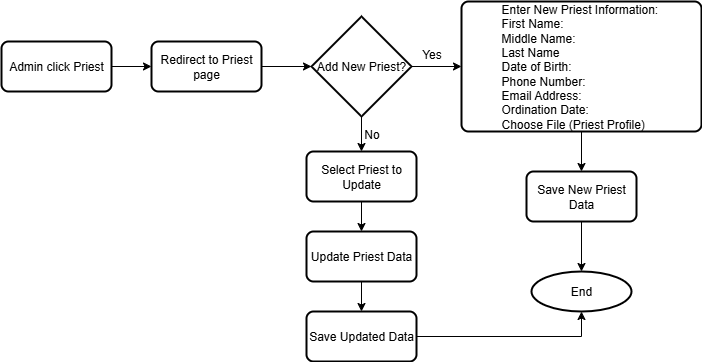

The diagram above was exported from draw.io. Its source (the exported page's mxGraphModel, read from the mxfile embedded in the PNG):
<mxGraphModel dx="864" dy="474" grid="1" gridSize="10" guides="1" tooltips="1" connect="1" arrows="1" fold="1" page="1" pageScale="1" pageWidth="850" pageHeight="1100" math="0" shadow="0">
  <root>
    <mxCell id="0" />
    <mxCell id="1" parent="0" />
    <mxCell id="rUrA0rtecJ9osERH-qfh-3" style="edgeStyle=orthogonalEdgeStyle;rounded=0;orthogonalLoop=1;jettySize=auto;html=1;exitX=1;exitY=0.5;exitDx=0;exitDy=0;entryX=0;entryY=0.5;entryDx=0;entryDy=0;" edge="1" parent="1" source="rUrA0rtecJ9osERH-qfh-1" target="rUrA0rtecJ9osERH-qfh-2">
      <mxGeometry relative="1" as="geometry" />
    </mxCell>
    <mxCell id="rUrA0rtecJ9osERH-qfh-1" value="Admin click Priest" style="rounded=1;whiteSpace=wrap;html=1;absoluteArcSize=1;arcSize=14;strokeWidth=2;" vertex="1" parent="1">
      <mxGeometry x="80" y="80" width="110" height="50" as="geometry" />
    </mxCell>
    <mxCell id="rUrA0rtecJ9osERH-qfh-2" value="Redirect to Priest page" style="rounded=1;whiteSpace=wrap;html=1;absoluteArcSize=1;arcSize=14;strokeWidth=2;" vertex="1" parent="1">
      <mxGeometry x="230" y="80" width="110" height="50" as="geometry" />
    </mxCell>
    <mxCell id="rUrA0rtecJ9osERH-qfh-9" style="edgeStyle=orthogonalEdgeStyle;rounded=0;orthogonalLoop=1;jettySize=auto;html=1;exitX=1;exitY=0.5;exitDx=0;exitDy=0;exitPerimeter=0;entryX=0;entryY=0.5;entryDx=0;entryDy=0;" edge="1" parent="1" source="rUrA0rtecJ9osERH-qfh-4" target="rUrA0rtecJ9osERH-qfh-7">
      <mxGeometry relative="1" as="geometry" />
    </mxCell>
    <mxCell id="rUrA0rtecJ9osERH-qfh-14" style="edgeStyle=orthogonalEdgeStyle;rounded=0;orthogonalLoop=1;jettySize=auto;html=1;exitX=0.5;exitY=1;exitDx=0;exitDy=0;exitPerimeter=0;entryX=0.5;entryY=0;entryDx=0;entryDy=0;" edge="1" parent="1" source="rUrA0rtecJ9osERH-qfh-4" target="rUrA0rtecJ9osERH-qfh-13">
      <mxGeometry relative="1" as="geometry" />
    </mxCell>
    <mxCell id="rUrA0rtecJ9osERH-qfh-4" value="Add New Priest?" style="strokeWidth=2;html=1;shape=mxgraph.flowchart.decision;whiteSpace=wrap;" vertex="1" parent="1">
      <mxGeometry x="390" y="55" width="100" height="100" as="geometry" />
    </mxCell>
    <mxCell id="rUrA0rtecJ9osERH-qfh-5" style="edgeStyle=orthogonalEdgeStyle;rounded=0;orthogonalLoop=1;jettySize=auto;html=1;exitX=1;exitY=0.5;exitDx=0;exitDy=0;entryX=0;entryY=0.5;entryDx=0;entryDy=0;entryPerimeter=0;" edge="1" parent="1" source="rUrA0rtecJ9osERH-qfh-2" target="rUrA0rtecJ9osERH-qfh-4">
      <mxGeometry relative="1" as="geometry" />
    </mxCell>
    <mxCell id="rUrA0rtecJ9osERH-qfh-12" style="edgeStyle=orthogonalEdgeStyle;rounded=0;orthogonalLoop=1;jettySize=auto;html=1;exitX=0.5;exitY=1;exitDx=0;exitDy=0;entryX=0.5;entryY=0;entryDx=0;entryDy=0;" edge="1" parent="1" source="rUrA0rtecJ9osERH-qfh-7" target="rUrA0rtecJ9osERH-qfh-11">
      <mxGeometry relative="1" as="geometry" />
    </mxCell>
    <mxCell id="rUrA0rtecJ9osERH-qfh-7" value="&lt;div style=&quot;text-align: justify;&quot;&gt;&lt;span style=&quot;background-color: transparent; color: light-dark(rgb(0, 0, 0), rgb(255, 255, 255));&quot;&gt;Enter New Priest Information:&amp;nbsp;&lt;/span&gt;&lt;/div&gt;&lt;div style=&quot;text-align: justify;&quot;&gt;&lt;span style=&quot;background-color: transparent; color: light-dark(rgb(0, 0, 0), rgb(255, 255, 255));&quot;&gt;First Name:&lt;/span&gt;&lt;/div&gt;&lt;div style=&quot;text-align: justify;&quot;&gt;&lt;span style=&quot;background-color: transparent; color: light-dark(rgb(0, 0, 0), rgb(255, 255, 255));&quot;&gt;Middle Name:&lt;/span&gt;&lt;/div&gt;&lt;div style=&quot;text-align: justify;&quot;&gt;&lt;span style=&quot;background-color: transparent; color: light-dark(rgb(0, 0, 0), rgb(255, 255, 255));&quot;&gt;Last Name&lt;/span&gt;&lt;/div&gt;&lt;div style=&quot;text-align: justify;&quot;&gt;Date of Birth:&lt;/div&gt;&lt;div&gt;&lt;div style=&quot;text-align: justify;&quot;&gt;&lt;span style=&quot;background-color: transparent; color: light-dark(rgb(0, 0, 0), rgb(255, 255, 255));&quot;&gt;Phone Number:&lt;/span&gt;&lt;/div&gt;&lt;div style=&quot;text-align: justify;&quot;&gt;&lt;span style=&quot;background-color: transparent; color: light-dark(rgb(0, 0, 0), rgb(255, 255, 255));&quot;&gt;Email Address:&lt;/span&gt;&lt;/div&gt;&lt;/div&gt;&lt;div&gt;&lt;div style=&quot;text-align: justify;&quot;&gt;&lt;span style=&quot;background-color: transparent; color: light-dark(rgb(0, 0, 0), rgb(255, 255, 255));&quot;&gt;Ordination Date:&lt;/span&gt;&lt;/div&gt;&lt;div style=&quot;text-align: justify;&quot;&gt;&lt;span style=&quot;background-color: transparent; color: light-dark(rgb(0, 0, 0), rgb(255, 255, 255));&quot;&gt;Choose File (Priest Profile)&lt;/span&gt;&lt;/div&gt;&lt;/div&gt;" style="rounded=1;whiteSpace=wrap;html=1;absoluteArcSize=1;arcSize=14;strokeWidth=2;" vertex="1" parent="1">
      <mxGeometry x="540" y="40" width="240" height="130" as="geometry" />
    </mxCell>
    <mxCell id="rUrA0rtecJ9osERH-qfh-10" value="Yes" style="text;html=1;align=center;verticalAlign=middle;resizable=0;points=[];autosize=1;strokeColor=none;fillColor=none;" vertex="1" parent="1">
      <mxGeometry x="490" y="78" width="40" height="30" as="geometry" />
    </mxCell>
    <mxCell id="rUrA0rtecJ9osERH-qfh-11" value="Save New Priest Data" style="rounded=1;whiteSpace=wrap;html=1;absoluteArcSize=1;arcSize=14;strokeWidth=2;" vertex="1" parent="1">
      <mxGeometry x="605" y="210" width="110" height="50" as="geometry" />
    </mxCell>
    <mxCell id="rUrA0rtecJ9osERH-qfh-18" style="edgeStyle=orthogonalEdgeStyle;rounded=0;orthogonalLoop=1;jettySize=auto;html=1;exitX=0.5;exitY=1;exitDx=0;exitDy=0;entryX=0.5;entryY=0;entryDx=0;entryDy=0;" edge="1" parent="1" source="rUrA0rtecJ9osERH-qfh-13" target="rUrA0rtecJ9osERH-qfh-17">
      <mxGeometry relative="1" as="geometry" />
    </mxCell>
    <mxCell id="rUrA0rtecJ9osERH-qfh-13" value="Select Priest to Update" style="rounded=1;whiteSpace=wrap;html=1;absoluteArcSize=1;arcSize=14;strokeWidth=2;" vertex="1" parent="1">
      <mxGeometry x="385" y="190" width="110" height="50" as="geometry" />
    </mxCell>
    <mxCell id="rUrA0rtecJ9osERH-qfh-16" value="No" style="text;html=1;align=center;verticalAlign=middle;resizable=0;points=[];autosize=1;strokeColor=none;fillColor=none;" vertex="1" parent="1">
      <mxGeometry x="430" y="158" width="40" height="30" as="geometry" />
    </mxCell>
    <mxCell id="rUrA0rtecJ9osERH-qfh-20" style="edgeStyle=orthogonalEdgeStyle;rounded=0;orthogonalLoop=1;jettySize=auto;html=1;exitX=0.5;exitY=1;exitDx=0;exitDy=0;entryX=0.5;entryY=0;entryDx=0;entryDy=0;" edge="1" parent="1" source="rUrA0rtecJ9osERH-qfh-17" target="rUrA0rtecJ9osERH-qfh-19">
      <mxGeometry relative="1" as="geometry" />
    </mxCell>
    <mxCell id="rUrA0rtecJ9osERH-qfh-17" value="Update Priest Data" style="rounded=1;whiteSpace=wrap;html=1;absoluteArcSize=1;arcSize=14;strokeWidth=2;" vertex="1" parent="1">
      <mxGeometry x="385" y="270" width="110" height="50" as="geometry" />
    </mxCell>
    <mxCell id="rUrA0rtecJ9osERH-qfh-19" value="Save Updated Data" style="rounded=1;whiteSpace=wrap;html=1;absoluteArcSize=1;arcSize=14;strokeWidth=2;" vertex="1" parent="1">
      <mxGeometry x="385" y="350" width="110" height="50" as="geometry" />
    </mxCell>
    <mxCell id="rUrA0rtecJ9osERH-qfh-21" value="End" style="strokeWidth=2;html=1;shape=mxgraph.flowchart.start_1;whiteSpace=wrap;" vertex="1" parent="1">
      <mxGeometry x="610" y="310" width="100" height="40" as="geometry" />
    </mxCell>
    <mxCell id="rUrA0rtecJ9osERH-qfh-22" style="edgeStyle=orthogonalEdgeStyle;rounded=0;orthogonalLoop=1;jettySize=auto;html=1;exitX=0.5;exitY=1;exitDx=0;exitDy=0;entryX=0.5;entryY=0;entryDx=0;entryDy=0;entryPerimeter=0;" edge="1" parent="1" source="rUrA0rtecJ9osERH-qfh-11" target="rUrA0rtecJ9osERH-qfh-21">
      <mxGeometry relative="1" as="geometry" />
    </mxCell>
    <mxCell id="rUrA0rtecJ9osERH-qfh-23" style="edgeStyle=orthogonalEdgeStyle;rounded=0;orthogonalLoop=1;jettySize=auto;html=1;exitX=1;exitY=0.5;exitDx=0;exitDy=0;entryX=0.5;entryY=1;entryDx=0;entryDy=0;entryPerimeter=0;" edge="1" parent="1" source="rUrA0rtecJ9osERH-qfh-19" target="rUrA0rtecJ9osERH-qfh-21">
      <mxGeometry relative="1" as="geometry" />
    </mxCell>
  </root>
</mxGraphModel>